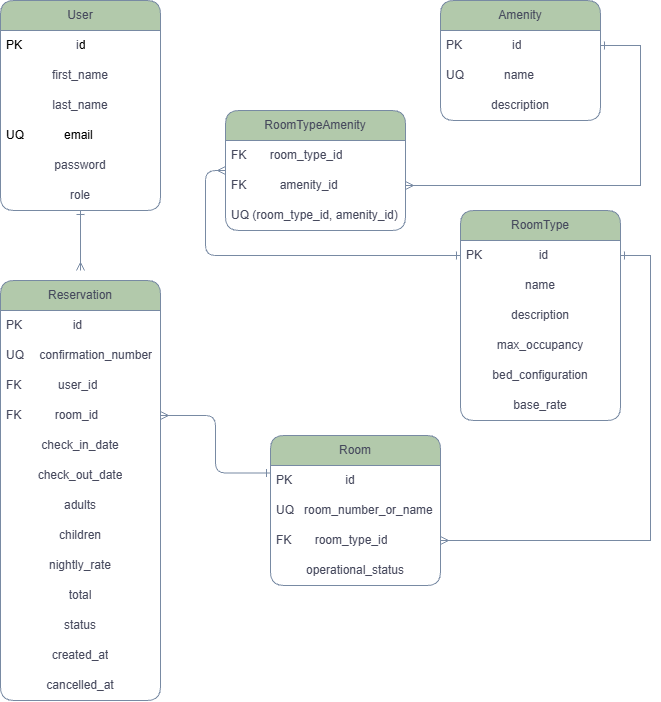

The diagram above was exported from draw.io. Its source (the exported page's mxGraphModel, read from the mxfile embedded in the PNG):
<mxGraphModel dx="754" dy="414" grid="1" gridSize="10" guides="1" tooltips="1" connect="1" arrows="1" fold="1" page="1" pageScale="1" pageWidth="850" pageHeight="1100" background="light-dark(#ffffff, #121212)" math="0" shadow="0">
  <root>
    <mxCell id="0" />
    <mxCell id="1" parent="0" />
    <mxCell id="8sQFvwmFUoy_gYeSpWgA-26" edge="1" parent="1" source="8sQFvwmFUoy_gYeSpWgA-1" style="edgeStyle=orthogonalEdgeStyle;rounded=1;orthogonalLoop=1;jettySize=auto;html=1;exitX=0.5;exitY=1;exitDx=0;exitDy=0;startArrow=ERone;startFill=0;endArrow=ERmany;endFill=0;labelBackgroundColor=none;fontColor=default;strokeColor=#788AA3;">
      <mxGeometry relative="1" as="geometry">
        <Array as="points">
          <mxPoint x="120" y="280" />
          <mxPoint x="120" y="280" />
        </Array>
        <mxPoint x="120" y="310" as="targetPoint" />
      </mxGeometry>
    </mxCell>
    <mxCell id="8sQFvwmFUoy_gYeSpWgA-1" parent="1" style="swimlane;fontStyle=0;childLayout=stackLayout;horizontal=1;startSize=30;horizontalStack=0;resizeParent=1;resizeParentMax=0;resizeLast=0;collapsible=1;marginBottom=0;whiteSpace=wrap;html=1;rounded=1;labelBackgroundColor=none;fillColor=#B2C9AB;strokeColor=#788AA3;fontColor=#46495D;" value="User" vertex="1">
      <mxGeometry height="210" width="160" x="40" y="40" as="geometry">
        <mxRectangle height="30" width="70" x="40" y="40" as="alternateBounds" />
      </mxGeometry>
    </mxCell>
    <mxCell id="8sQFvwmFUoy_gYeSpWgA-2" parent="8sQFvwmFUoy_gYeSpWgA-1" style="text;strokeColor=none;fillColor=none;align=left;verticalAlign=middle;spacingLeft=4;spacingRight=4;overflow=hidden;points=[[0,0.5],[1,0.5]];portConstraint=eastwest;rotatable=0;whiteSpace=wrap;html=1;rounded=1;labelBackgroundColor=none;fontColor=#46495D;" value="&lt;div style=&quot;text-align: center;&quot;&gt;&lt;span style=&quot;background-color: transparent; color: light-dark(rgb(0, 0, 0), rgb(255, 255, 255));&quot;&gt;PK&lt;/span&gt;&lt;span style=&quot;background-color: transparent; color: light-dark(rgb(0, 0, 0), rgb(255, 255, 255)); white-space: pre;&quot;&gt;&#09;&lt;/span&gt;&lt;span style=&quot;background-color: transparent; color: light-dark(rgb(0, 0, 0), rgb(255, 255, 255)); white-space: pre;&quot;&gt;&#09;&lt;/span&gt;&amp;nbsp; &amp;nbsp; &amp;nbsp;i&lt;span style=&quot;background-color: transparent; color: light-dark(rgb(0, 0, 0), rgb(255, 255, 255));&quot;&gt;d&lt;/span&gt;&lt;/div&gt;" vertex="1">
      <mxGeometry height="30" width="160" y="30" as="geometry" />
    </mxCell>
    <mxCell id="8sQFvwmFUoy_gYeSpWgA-3" parent="8sQFvwmFUoy_gYeSpWgA-1" style="text;strokeColor=none;fillColor=none;align=center;verticalAlign=middle;spacingLeft=4;spacingRight=4;overflow=hidden;points=[[0,0.5],[1,0.5]];portConstraint=eastwest;rotatable=0;whiteSpace=wrap;html=1;rounded=1;labelBackgroundColor=none;fontColor=#46495D;" value="first_name" vertex="1">
      <mxGeometry height="30" width="160" y="60" as="geometry" />
    </mxCell>
    <mxCell id="8sQFvwmFUoy_gYeSpWgA-4" parent="8sQFvwmFUoy_gYeSpWgA-1" style="text;strokeColor=none;fillColor=none;align=center;verticalAlign=middle;spacingLeft=4;spacingRight=4;overflow=hidden;points=[[0,0.5],[1,0.5]];portConstraint=eastwest;rotatable=0;whiteSpace=wrap;html=1;rounded=1;labelBackgroundColor=none;fontColor=#46495D;" value="last_name" vertex="1">
      <mxGeometry height="30" width="160" y="90" as="geometry" />
    </mxCell>
    <mxCell id="8sQFvwmFUoy_gYeSpWgA-14" parent="8sQFvwmFUoy_gYeSpWgA-1" style="text;strokeColor=none;fillColor=none;align=left;verticalAlign=middle;spacingLeft=4;spacingRight=4;overflow=hidden;points=[[0,0.5],[1,0.5]];portConstraint=eastwest;rotatable=0;whiteSpace=wrap;html=1;rounded=1;labelBackgroundColor=none;fontColor=#46495D;" value="&lt;div style=&quot;text-align: center;&quot;&gt;&lt;span style=&quot;background-color: transparent; color: light-dark(rgb(0, 0, 0), rgb(255, 255, 255));&quot;&gt;UQ&amp;nbsp; &amp;nbsp; &amp;nbsp; &amp;nbsp; &amp;nbsp; &amp;nbsp;&amp;nbsp;&lt;/span&gt;&lt;span style=&quot;background-color: transparent; color: light-dark(rgb(0, 0, 0), rgb(255, 255, 255));&quot;&gt;email&lt;/span&gt;&lt;/div&gt;" vertex="1">
      <mxGeometry height="30" width="160" y="120" as="geometry" />
    </mxCell>
    <mxCell id="8sQFvwmFUoy_gYeSpWgA-15" parent="8sQFvwmFUoy_gYeSpWgA-1" style="text;strokeColor=none;fillColor=none;align=center;verticalAlign=middle;spacingLeft=4;spacingRight=4;overflow=hidden;points=[[0,0.5],[1,0.5]];portConstraint=eastwest;rotatable=0;whiteSpace=wrap;html=1;rounded=1;labelBackgroundColor=none;fontColor=#46495D;" value="password" vertex="1">
      <mxGeometry height="30" width="160" y="150" as="geometry" />
    </mxCell>
    <mxCell id="8sQFvwmFUoy_gYeSpWgA-13" parent="8sQFvwmFUoy_gYeSpWgA-1" style="text;strokeColor=none;fillColor=none;align=center;verticalAlign=middle;spacingLeft=4;spacingRight=4;overflow=hidden;points=[[0,0.5],[1,0.5]];portConstraint=eastwest;rotatable=0;whiteSpace=wrap;html=1;rounded=1;labelBackgroundColor=none;fontColor=#46495D;" value="role" vertex="1">
      <mxGeometry height="30" width="160" y="180" as="geometry" />
    </mxCell>
    <mxCell id="8sQFvwmFUoy_gYeSpWgA-9" parent="1" style="swimlane;fontStyle=0;childLayout=stackLayout;horizontal=1;startSize=30;horizontalStack=0;resizeParent=1;resizeParentMax=0;resizeLast=0;collapsible=1;marginBottom=0;whiteSpace=wrap;html=1;rounded=1;labelBackgroundColor=none;fillColor=#B2C9AB;strokeColor=#788AA3;fontColor=#46495D;" value="Reservation" vertex="1">
      <mxGeometry height="420" width="160" x="40" y="320" as="geometry" />
    </mxCell>
    <mxCell id="8sQFvwmFUoy_gYeSpWgA-10" parent="8sQFvwmFUoy_gYeSpWgA-9" style="text;strokeColor=none;fillColor=none;align=left;verticalAlign=middle;spacingLeft=4;spacingRight=4;overflow=hidden;points=[[0,0.5],[1,0.5]];portConstraint=eastwest;rotatable=0;whiteSpace=wrap;html=1;rounded=1;labelBackgroundColor=none;fontColor=#46495D;" value="PK&lt;span style=&quot;white-space: pre;&quot;&gt;&#09;&lt;/span&gt;&lt;span style=&quot;white-space: pre;&quot;&gt;&#09;&lt;/span&gt;&amp;nbsp; &amp;nbsp; id" vertex="1">
      <mxGeometry height="30" width="160" y="30" as="geometry" />
    </mxCell>
    <mxCell id="8sQFvwmFUoy_gYeSpWgA-11" parent="8sQFvwmFUoy_gYeSpWgA-9" style="text;strokeColor=none;fillColor=none;align=left;verticalAlign=middle;spacingLeft=4;spacingRight=4;overflow=hidden;points=[[0,0.5],[1,0.5]];portConstraint=eastwest;rotatable=0;whiteSpace=wrap;html=1;rounded=1;labelBackgroundColor=none;fontColor=#46495D;" value="UQ&lt;span style=&quot;white-space: pre;&quot;&gt;&#09;&lt;/span&gt;&amp;nbsp; confirmation_number" vertex="1">
      <mxGeometry height="30" width="160" y="60" as="geometry" />
    </mxCell>
    <mxCell id="8sQFvwmFUoy_gYeSpWgA-12" parent="8sQFvwmFUoy_gYeSpWgA-9" style="text;strokeColor=none;fillColor=none;align=left;verticalAlign=middle;spacingLeft=4;spacingRight=4;overflow=hidden;points=[[0,0.5],[1,0.5]];portConstraint=eastwest;rotatable=0;whiteSpace=wrap;html=1;rounded=1;labelBackgroundColor=none;fontColor=#46495D;" value="FK&amp;nbsp; &amp;nbsp; &amp;nbsp; &amp;nbsp; &amp;nbsp; &amp;nbsp;user_id" vertex="1">
      <mxGeometry height="30" width="160" y="90" as="geometry" />
    </mxCell>
    <mxCell id="8sQFvwmFUoy_gYeSpWgA-16" parent="8sQFvwmFUoy_gYeSpWgA-9" style="text;strokeColor=none;fillColor=none;align=left;verticalAlign=middle;spacingLeft=4;spacingRight=4;overflow=hidden;points=[[0,0.5],[1,0.5]];portConstraint=eastwest;rotatable=0;whiteSpace=wrap;html=1;rounded=1;labelBackgroundColor=none;fontColor=#46495D;" value="FK&amp;nbsp; &amp;nbsp; &amp;nbsp; &amp;nbsp; &amp;nbsp; room_id" vertex="1">
      <mxGeometry height="30" width="160" y="120" as="geometry" />
    </mxCell>
    <mxCell id="8sQFvwmFUoy_gYeSpWgA-17" parent="8sQFvwmFUoy_gYeSpWgA-9" style="text;strokeColor=none;fillColor=none;align=center;verticalAlign=middle;spacingLeft=4;spacingRight=4;overflow=hidden;points=[[0,0.5],[1,0.5]];portConstraint=eastwest;rotatable=0;whiteSpace=wrap;html=1;rounded=1;labelBackgroundColor=none;fontColor=#46495D;" value="check_in_date" vertex="1">
      <mxGeometry height="30" width="160" y="150" as="geometry" />
    </mxCell>
    <mxCell id="8sQFvwmFUoy_gYeSpWgA-18" parent="8sQFvwmFUoy_gYeSpWgA-9" style="text;strokeColor=none;fillColor=none;align=center;verticalAlign=middle;spacingLeft=4;spacingRight=4;overflow=hidden;points=[[0,0.5],[1,0.5]];portConstraint=eastwest;rotatable=0;whiteSpace=wrap;html=1;rounded=1;labelBackgroundColor=none;fontColor=#46495D;" value="check_out_date" vertex="1">
      <mxGeometry height="30" width="160" y="180" as="geometry" />
    </mxCell>
    <mxCell id="8sQFvwmFUoy_gYeSpWgA-19" parent="8sQFvwmFUoy_gYeSpWgA-9" style="text;strokeColor=none;fillColor=none;align=center;verticalAlign=middle;spacingLeft=4;spacingRight=4;overflow=hidden;points=[[0,0.5],[1,0.5]];portConstraint=eastwest;rotatable=0;whiteSpace=wrap;html=1;rounded=1;labelBackgroundColor=none;fontColor=#46495D;" value="adults" vertex="1">
      <mxGeometry height="30" width="160" y="210" as="geometry" />
    </mxCell>
    <mxCell id="8sQFvwmFUoy_gYeSpWgA-20" parent="8sQFvwmFUoy_gYeSpWgA-9" style="text;strokeColor=none;fillColor=none;align=center;verticalAlign=middle;spacingLeft=4;spacingRight=4;overflow=hidden;points=[[0,0.5],[1,0.5]];portConstraint=eastwest;rotatable=0;whiteSpace=wrap;html=1;rounded=1;labelBackgroundColor=none;fontColor=#46495D;" value="children" vertex="1">
      <mxGeometry height="30" width="160" y="240" as="geometry" />
    </mxCell>
    <mxCell id="8sQFvwmFUoy_gYeSpWgA-21" parent="8sQFvwmFUoy_gYeSpWgA-9" style="text;strokeColor=none;fillColor=none;align=center;verticalAlign=middle;spacingLeft=4;spacingRight=4;overflow=hidden;points=[[0,0.5],[1,0.5]];portConstraint=eastwest;rotatable=0;whiteSpace=wrap;html=1;rounded=1;labelBackgroundColor=none;fontColor=#46495D;" value="nightly_rate" vertex="1">
      <mxGeometry height="30" width="160" y="270" as="geometry" />
    </mxCell>
    <mxCell id="8sQFvwmFUoy_gYeSpWgA-22" parent="8sQFvwmFUoy_gYeSpWgA-9" style="text;strokeColor=none;fillColor=none;align=center;verticalAlign=middle;spacingLeft=4;spacingRight=4;overflow=hidden;points=[[0,0.5],[1,0.5]];portConstraint=eastwest;rotatable=0;whiteSpace=wrap;html=1;rounded=1;labelBackgroundColor=none;fontColor=#46495D;" value="total" vertex="1">
      <mxGeometry height="30" width="160" y="300" as="geometry" />
    </mxCell>
    <mxCell id="8sQFvwmFUoy_gYeSpWgA-23" parent="8sQFvwmFUoy_gYeSpWgA-9" style="text;strokeColor=none;fillColor=none;align=center;verticalAlign=middle;spacingLeft=4;spacingRight=4;overflow=hidden;points=[[0,0.5],[1,0.5]];portConstraint=eastwest;rotatable=0;whiteSpace=wrap;html=1;rounded=1;labelBackgroundColor=none;fontColor=#46495D;" value="status" vertex="1">
      <mxGeometry height="30" width="160" y="330" as="geometry" />
    </mxCell>
    <mxCell id="8sQFvwmFUoy_gYeSpWgA-24" parent="8sQFvwmFUoy_gYeSpWgA-9" style="text;strokeColor=none;fillColor=none;align=center;verticalAlign=middle;spacingLeft=4;spacingRight=4;overflow=hidden;points=[[0,0.5],[1,0.5]];portConstraint=eastwest;rotatable=0;whiteSpace=wrap;html=1;rounded=1;labelBackgroundColor=none;fontColor=#46495D;" value="created_at" vertex="1">
      <mxGeometry height="30" width="160" y="360" as="geometry" />
    </mxCell>
    <mxCell id="8sQFvwmFUoy_gYeSpWgA-25" parent="8sQFvwmFUoy_gYeSpWgA-9" style="text;strokeColor=none;fillColor=none;align=center;verticalAlign=middle;spacingLeft=4;spacingRight=4;overflow=hidden;points=[[0,0.5],[1,0.5]];portConstraint=eastwest;rotatable=0;whiteSpace=wrap;html=1;rounded=1;labelBackgroundColor=none;fontColor=#46495D;" value="cancelled_at" vertex="1">
      <mxGeometry height="30" width="160" y="390" as="geometry" />
    </mxCell>
    <mxCell id="8sQFvwmFUoy_gYeSpWgA-47" edge="1" parent="1" source="8sQFvwmFUoy_gYeSpWgA-27" style="edgeStyle=orthogonalEdgeStyle;rounded=1;orthogonalLoop=1;jettySize=auto;html=1;exitX=0;exitY=0.25;exitDx=0;exitDy=0;entryX=1;entryY=0.5;entryDx=0;entryDy=0;endArrow=ERmany;endFill=0;startArrow=ERone;startFill=0;labelBackgroundColor=none;fontColor=default;strokeColor=#788AA3;" target="8sQFvwmFUoy_gYeSpWgA-16">
      <mxGeometry relative="1" as="geometry" />
    </mxCell>
    <mxCell id="8sQFvwmFUoy_gYeSpWgA-27" parent="1" style="swimlane;fontStyle=0;childLayout=stackLayout;horizontal=1;startSize=30;horizontalStack=0;resizeParent=1;resizeParentMax=0;resizeLast=0;collapsible=1;marginBottom=0;whiteSpace=wrap;html=1;rounded=1;labelBackgroundColor=none;fillColor=#B2C9AB;strokeColor=#788AA3;fontColor=#46495D;" value="Room" vertex="1">
      <mxGeometry height="150" width="170" x="310" y="475" as="geometry" />
    </mxCell>
    <mxCell id="8sQFvwmFUoy_gYeSpWgA-28" parent="8sQFvwmFUoy_gYeSpWgA-27" style="text;strokeColor=none;fillColor=none;align=left;verticalAlign=middle;spacingLeft=4;spacingRight=4;overflow=hidden;points=[[0,0.5],[1,0.5]];portConstraint=eastwest;rotatable=0;whiteSpace=wrap;html=1;rounded=1;labelBackgroundColor=none;fontColor=#46495D;" value="PK&amp;nbsp; &amp;nbsp; &amp;nbsp; &amp;nbsp; &amp;nbsp; &amp;nbsp; &amp;nbsp; &amp;nbsp; id" vertex="1">
      <mxGeometry height="30" width="170" y="30" as="geometry" />
    </mxCell>
    <mxCell id="8sQFvwmFUoy_gYeSpWgA-29" parent="8sQFvwmFUoy_gYeSpWgA-27" style="text;strokeColor=none;fillColor=none;align=left;verticalAlign=middle;spacingLeft=4;spacingRight=4;overflow=hidden;points=[[0,0.5],[1,0.5]];portConstraint=eastwest;rotatable=0;whiteSpace=wrap;html=1;rounded=1;labelBackgroundColor=none;fontColor=#46495D;" value="UQ&amp;nbsp; &amp;nbsp;room_number_or_name" vertex="1">
      <mxGeometry height="30" width="170" y="60" as="geometry" />
    </mxCell>
    <mxCell id="8sQFvwmFUoy_gYeSpWgA-30" parent="8sQFvwmFUoy_gYeSpWgA-27" style="text;strokeColor=none;fillColor=none;align=left;verticalAlign=middle;spacingLeft=4;spacingRight=4;overflow=hidden;points=[[0,0.5],[1,0.5]];portConstraint=eastwest;rotatable=0;whiteSpace=wrap;html=1;rounded=1;labelBackgroundColor=none;fontColor=#46495D;" value="FK&amp;nbsp; &amp;nbsp; &amp;nbsp; &amp;nbsp;room_type_id" vertex="1">
      <mxGeometry height="30" width="170" y="90" as="geometry" />
    </mxCell>
    <mxCell id="8sQFvwmFUoy_gYeSpWgA-39" parent="8sQFvwmFUoy_gYeSpWgA-27" style="text;strokeColor=none;fillColor=none;align=center;verticalAlign=middle;spacingLeft=4;spacingRight=4;overflow=hidden;points=[[0,0.5],[1,0.5]];portConstraint=eastwest;rotatable=0;whiteSpace=wrap;html=1;rounded=1;labelBackgroundColor=none;fontColor=#46495D;" value="operational_status" vertex="1">
      <mxGeometry height="30" width="170" y="120" as="geometry" />
    </mxCell>
    <mxCell id="8sQFvwmFUoy_gYeSpWgA-31" parent="1" style="swimlane;fontStyle=0;childLayout=stackLayout;horizontal=1;startSize=30;horizontalStack=0;resizeParent=1;resizeParentMax=0;resizeLast=0;collapsible=1;marginBottom=0;whiteSpace=wrap;html=1;rounded=1;labelBackgroundColor=none;fillColor=#B2C9AB;strokeColor=#788AA3;fontColor=#46495D;" value="RoomTypeAmenity" vertex="1">
      <mxGeometry height="120" width="180" x="265" y="150" as="geometry" />
    </mxCell>
    <mxCell id="8sQFvwmFUoy_gYeSpWgA-32" parent="8sQFvwmFUoy_gYeSpWgA-31" style="text;strokeColor=none;fillColor=none;align=left;verticalAlign=middle;spacingLeft=4;spacingRight=4;overflow=hidden;points=[[0,0.5],[1,0.5]];portConstraint=eastwest;rotatable=0;whiteSpace=wrap;html=1;rounded=1;labelBackgroundColor=none;fontColor=#46495D;" value="FK&amp;nbsp; &amp;nbsp; &amp;nbsp; &amp;nbsp;room_type_id" vertex="1">
      <mxGeometry height="30" width="180" y="30" as="geometry" />
    </mxCell>
    <mxCell id="8sQFvwmFUoy_gYeSpWgA-63" parent="8sQFvwmFUoy_gYeSpWgA-31" style="text;strokeColor=none;fillColor=none;align=left;verticalAlign=middle;spacingLeft=4;spacingRight=4;overflow=hidden;points=[[0,0.5],[1,0.5]];portConstraint=eastwest;rotatable=0;whiteSpace=wrap;html=1;rounded=1;labelBackgroundColor=none;fontColor=#46495D;" value="FK&amp;nbsp; &amp;nbsp; &amp;nbsp; &amp;nbsp; &amp;nbsp; amenity_id" vertex="1">
      <mxGeometry height="30" width="180" y="60" as="geometry" />
    </mxCell>
    <mxCell id="8sQFvwmFUoy_gYeSpWgA-33" parent="8sQFvwmFUoy_gYeSpWgA-31" style="text;strokeColor=none;fillColor=none;align=left;verticalAlign=middle;spacingLeft=4;spacingRight=4;overflow=hidden;points=[[0,0.5],[1,0.5]];portConstraint=eastwest;rotatable=0;whiteSpace=wrap;html=1;rounded=1;labelBackgroundColor=none;fontColor=#46495D;" value="UQ (room_type_id, amenity_id)" vertex="1">
      <mxGeometry height="30" width="180" y="90" as="geometry" />
    </mxCell>
    <mxCell id="8sQFvwmFUoy_gYeSpWgA-35" parent="1" style="swimlane;fontStyle=0;childLayout=stackLayout;horizontal=1;startSize=30;horizontalStack=0;resizeParent=1;resizeParentMax=0;resizeLast=0;collapsible=1;marginBottom=0;whiteSpace=wrap;html=1;rounded=1;labelBackgroundColor=none;fillColor=#B2C9AB;strokeColor=#788AA3;fontColor=#46495D;" value="RoomType" vertex="1">
      <mxGeometry height="210" width="160" x="500" y="250" as="geometry" />
    </mxCell>
    <mxCell id="8sQFvwmFUoy_gYeSpWgA-36" parent="8sQFvwmFUoy_gYeSpWgA-35" style="text;strokeColor=none;fillColor=none;align=left;verticalAlign=middle;spacingLeft=4;spacingRight=4;overflow=hidden;points=[[0,0.5],[1,0.5]];portConstraint=eastwest;rotatable=0;whiteSpace=wrap;html=1;rounded=1;labelBackgroundColor=none;fontColor=#46495D;" value="PK&amp;nbsp; &amp;nbsp; &amp;nbsp; &amp;nbsp; &amp;nbsp; &amp;nbsp; &amp;nbsp; &amp;nbsp; &amp;nbsp;id" vertex="1">
      <mxGeometry height="30" width="160" y="30" as="geometry" />
    </mxCell>
    <mxCell id="8sQFvwmFUoy_gYeSpWgA-37" parent="8sQFvwmFUoy_gYeSpWgA-35" style="text;strokeColor=none;fillColor=none;align=center;verticalAlign=middle;spacingLeft=4;spacingRight=4;overflow=hidden;points=[[0,0.5],[1,0.5]];portConstraint=eastwest;rotatable=0;whiteSpace=wrap;html=1;rounded=1;labelBackgroundColor=none;fontColor=#46495D;" value="name" vertex="1">
      <mxGeometry height="30" width="160" y="60" as="geometry" />
    </mxCell>
    <mxCell id="8sQFvwmFUoy_gYeSpWgA-38" parent="8sQFvwmFUoy_gYeSpWgA-35" style="text;strokeColor=none;fillColor=none;align=center;verticalAlign=middle;spacingLeft=4;spacingRight=4;overflow=hidden;points=[[0,0.5],[1,0.5]];portConstraint=eastwest;rotatable=0;whiteSpace=wrap;html=1;rounded=1;labelBackgroundColor=none;fontColor=#46495D;" value="description" vertex="1">
      <mxGeometry height="30" width="160" y="90" as="geometry" />
    </mxCell>
    <mxCell id="8sQFvwmFUoy_gYeSpWgA-40" parent="8sQFvwmFUoy_gYeSpWgA-35" style="text;strokeColor=none;fillColor=none;align=center;verticalAlign=middle;spacingLeft=4;spacingRight=4;overflow=hidden;points=[[0,0.5],[1,0.5]];portConstraint=eastwest;rotatable=0;whiteSpace=wrap;html=1;rounded=1;labelBackgroundColor=none;fontColor=#46495D;" value="max_occupancy" vertex="1">
      <mxGeometry height="30" width="160" y="120" as="geometry" />
    </mxCell>
    <mxCell id="8sQFvwmFUoy_gYeSpWgA-41" parent="8sQFvwmFUoy_gYeSpWgA-35" style="text;strokeColor=none;fillColor=none;align=center;verticalAlign=middle;spacingLeft=4;spacingRight=4;overflow=hidden;points=[[0,0.5],[1,0.5]];portConstraint=eastwest;rotatable=0;whiteSpace=wrap;html=1;rounded=1;labelBackgroundColor=none;fontColor=#46495D;" value="bed_configuration" vertex="1">
      <mxGeometry height="30" width="160" y="150" as="geometry" />
    </mxCell>
    <mxCell id="8sQFvwmFUoy_gYeSpWgA-42" parent="8sQFvwmFUoy_gYeSpWgA-35" style="text;strokeColor=none;fillColor=none;align=center;verticalAlign=middle;spacingLeft=4;spacingRight=4;overflow=hidden;points=[[0,0.5],[1,0.5]];portConstraint=eastwest;rotatable=0;whiteSpace=wrap;html=1;rounded=1;labelBackgroundColor=none;fontColor=#46495D;" value="base_rate" vertex="1">
      <mxGeometry height="30" width="160" y="180" as="geometry" />
    </mxCell>
    <mxCell id="8sQFvwmFUoy_gYeSpWgA-44" edge="1" parent="1" source="8sQFvwmFUoy_gYeSpWgA-36" style="edgeStyle=orthogonalEdgeStyle;rounded=1;orthogonalLoop=1;jettySize=auto;html=1;exitX=0;exitY=0.5;exitDx=0;exitDy=0;entryX=0;entryY=0.5;entryDx=0;entryDy=0;startArrow=ERone;startFill=0;endArrow=ERmany;endFill=0;labelBackgroundColor=none;fontColor=default;strokeColor=#788AA3;" target="8sQFvwmFUoy_gYeSpWgA-31">
      <mxGeometry relative="1" as="geometry" />
    </mxCell>
    <mxCell id="8sQFvwmFUoy_gYeSpWgA-48" parent="1" style="swimlane;fontStyle=0;childLayout=stackLayout;horizontal=1;startSize=30;horizontalStack=0;resizeParent=1;resizeParentMax=0;resizeLast=0;collapsible=1;marginBottom=0;whiteSpace=wrap;html=1;rounded=1;labelBackgroundColor=none;fillColor=#B2C9AB;strokeColor=#788AA3;fontColor=#46495D;" value="Amenity" vertex="1">
      <mxGeometry height="120" width="160" x="480" y="40" as="geometry" />
    </mxCell>
    <mxCell id="8sQFvwmFUoy_gYeSpWgA-49" parent="8sQFvwmFUoy_gYeSpWgA-48" style="text;strokeColor=none;fillColor=none;align=left;verticalAlign=middle;spacingLeft=4;spacingRight=4;overflow=hidden;points=[[0,0.5],[1,0.5]];portConstraint=eastwest;rotatable=0;whiteSpace=wrap;html=1;rounded=1;labelBackgroundColor=none;fontColor=#46495D;" value="PK&amp;nbsp; &amp;nbsp; &amp;nbsp; &amp;nbsp; &amp;nbsp; &amp;nbsp; &amp;nbsp; &amp;nbsp;id" vertex="1">
      <mxGeometry height="30" width="160" y="30" as="geometry" />
    </mxCell>
    <mxCell id="8sQFvwmFUoy_gYeSpWgA-50" parent="8sQFvwmFUoy_gYeSpWgA-48" style="text;strokeColor=none;fillColor=none;align=left;verticalAlign=middle;spacingLeft=4;spacingRight=4;overflow=hidden;points=[[0,0.5],[1,0.5]];portConstraint=eastwest;rotatable=0;whiteSpace=wrap;html=1;rounded=1;labelBackgroundColor=none;fontColor=#46495D;" value="UQ&amp;nbsp; &amp;nbsp; &amp;nbsp; &amp;nbsp; &amp;nbsp; &amp;nbsp; name" vertex="1">
      <mxGeometry height="30" width="160" y="60" as="geometry" />
    </mxCell>
    <mxCell id="8sQFvwmFUoy_gYeSpWgA-51" parent="8sQFvwmFUoy_gYeSpWgA-48" style="text;strokeColor=none;fillColor=none;align=center;verticalAlign=middle;spacingLeft=4;spacingRight=4;overflow=hidden;points=[[0,0.5],[1,0.5]];portConstraint=eastwest;rotatable=0;whiteSpace=wrap;html=1;rounded=1;labelBackgroundColor=none;fontColor=#46495D;" value="description" vertex="1">
      <mxGeometry height="30" width="160" y="90" as="geometry" />
    </mxCell>
    <mxCell id="8sQFvwmFUoy_gYeSpWgA-65" edge="1" parent="1" source="8sQFvwmFUoy_gYeSpWgA-30" style="edgeStyle=orthogonalEdgeStyle;rounded=0;orthogonalLoop=1;jettySize=auto;html=1;exitX=1;exitY=0.5;exitDx=0;exitDy=0;entryX=1;entryY=0.5;entryDx=0;entryDy=0;strokeColor=#788AA3;fontColor=#46495D;fillColor=#B2C9AB;startArrow=ERmany;startFill=0;endArrow=ERone;endFill=0;" target="8sQFvwmFUoy_gYeSpWgA-36">
      <mxGeometry relative="1" as="geometry">
        <Array as="points">
          <mxPoint x="690" y="580" />
          <mxPoint x="690" y="295" />
        </Array>
      </mxGeometry>
    </mxCell>
    <mxCell id="8sQFvwmFUoy_gYeSpWgA-66" edge="1" parent="1" source="8sQFvwmFUoy_gYeSpWgA-63" style="edgeStyle=orthogonalEdgeStyle;rounded=0;orthogonalLoop=1;jettySize=auto;html=1;exitX=1;exitY=0.5;exitDx=0;exitDy=0;entryX=1;entryY=0.5;entryDx=0;entryDy=0;strokeColor=#788AA3;fontColor=#46495D;fillColor=#B2C9AB;endArrow=ERone;endFill=0;startArrow=ERmany;startFill=0;" target="8sQFvwmFUoy_gYeSpWgA-49">
      <mxGeometry relative="1" as="geometry">
        <Array as="points">
          <mxPoint x="680" y="225" />
          <mxPoint x="680" y="85" />
        </Array>
      </mxGeometry>
    </mxCell>
  </root>
</mxGraphModel>